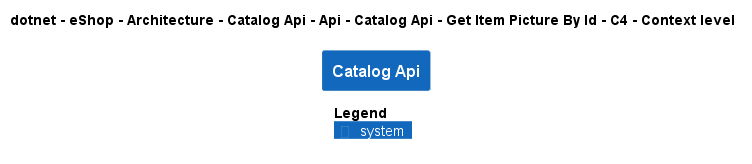

The diagram above was rendered by PlantUML. Its source (embedded in the PNG):
@startuml
!pragma layout smetana
!include ..\..\..\..\..\..\..\..\..\..\..\.c4s\C4_Context.puml

AddElementTag("c4interflow:lifecycle:new", $bgColor=green, $fontColor=#ffffff, $borderColor=green, $shadowing="False")
AddElementTag("c4interflow:lifecycle:changed", $bgColor=orange, $fontColor=#ffffff, $borderColor=orange, $shadowing="False")
AddElementTag("c4interflow:lifecycle:removed", $bgColor=red, $fontColor=#ffffff, $borderColor=red, $shadowing="False")

AddRelTag("c4interflow:lifecycle:new", $textColor=green, $lineColor=green)
AddRelTag("c4interflow:lifecycle:changed", $textColor=orange, $lineColor=orange)
AddRelTag("c4interflow:lifecycle:removed", $textColor=red, $lineColor=red)

SHOW_PERSON_PORTRAIT()
LAYOUT_TOP_DOWN()

skinparam linetype polyline

title dotnet - eShop - Architecture - Catalog Api - Api - Catalog Api - Get Item Picture By Id - C4 - Context level

System(dotnet.eShop.Architecture.SoftwareSystems.CatalogApi, "Catalog Api", "")



SHOW_LEGEND()
@enduml